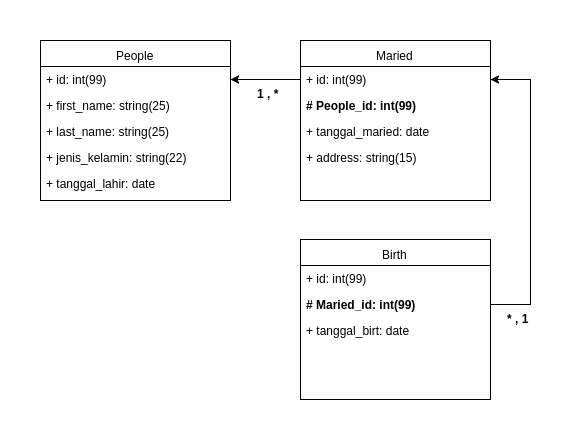

The diagram above was exported from draw.io. Its source (the exported page's mxGraphModel, read from the mxfile embedded in the PNG):
<mxGraphModel dx="952" dy="548" grid="1" gridSize="10" guides="1" tooltips="1" connect="1" arrows="1" fold="1" page="1" pageScale="1" pageWidth="850" pageHeight="1100" background="#ffffff" math="0" shadow="0">
  <root>
    <mxCell id="0" />
    <mxCell id="1" parent="0" />
    <mxCell id="6" value="People" style="swimlane;html=1;fontStyle=0;childLayout=stackLayout;horizontal=1;startSize=26;fillColor=none;horizontalStack=0;resizeParent=1;resizeLast=0;collapsible=1;marginBottom=0;swimlaneFillColor=#ffffff;fontSize=12;" parent="1" vertex="1">
      <mxGeometry x="140" y="241" width="190" height="160" as="geometry" />
    </mxCell>
    <mxCell id="7" value="+ id: int(99)" style="text;html=1;strokeColor=none;fillColor=none;align=left;verticalAlign=top;spacingLeft=4;spacingRight=4;whiteSpace=wrap;overflow=hidden;rotatable=0;points=[[0,0.5],[1,0.5]];portConstraint=eastwest;" parent="6" vertex="1">
      <mxGeometry y="26" width="190" height="26" as="geometry" />
    </mxCell>
    <mxCell id="8" value="+ first_name: string(25)" style="text;html=1;strokeColor=none;fillColor=none;align=left;verticalAlign=top;spacingLeft=4;spacingRight=4;whiteSpace=wrap;overflow=hidden;rotatable=0;points=[[0,0.5],[1,0.5]];portConstraint=eastwest;" parent="6" vertex="1">
      <mxGeometry y="52" width="190" height="26" as="geometry" />
    </mxCell>
    <mxCell id="9" value="+ last_name: string(25)" style="text;html=1;strokeColor=none;fillColor=none;align=left;verticalAlign=top;spacingLeft=4;spacingRight=4;whiteSpace=wrap;overflow=hidden;rotatable=0;points=[[0,0.5],[1,0.5]];portConstraint=eastwest;" parent="6" vertex="1">
      <mxGeometry y="78" width="190" height="26" as="geometry" />
    </mxCell>
    <mxCell id="10" value="+ jenis_kelamin: string(22)" style="text;html=1;strokeColor=none;fillColor=none;align=left;verticalAlign=top;spacingLeft=4;spacingRight=4;whiteSpace=wrap;overflow=hidden;rotatable=0;points=[[0,0.5],[1,0.5]];portConstraint=eastwest;" parent="6" vertex="1">
      <mxGeometry y="104" width="190" height="26" as="geometry" />
    </mxCell>
    <mxCell id="11" value="+ tanggal_lahir: date" style="text;html=1;strokeColor=none;fillColor=none;align=left;verticalAlign=top;spacingLeft=4;spacingRight=4;whiteSpace=wrap;overflow=hidden;rotatable=0;points=[[0,0.5],[1,0.5]];portConstraint=eastwest;" parent="6" vertex="1">
      <mxGeometry y="130" width="190" height="26" as="geometry" />
    </mxCell>
    <mxCell id="12" value="Maried" style="swimlane;html=1;fontStyle=0;childLayout=stackLayout;horizontal=1;startSize=26;fillColor=none;horizontalStack=0;resizeParent=1;resizeLast=0;collapsible=1;marginBottom=0;swimlaneFillColor=#ffffff;fontSize=12;" parent="1" vertex="1">
      <mxGeometry x="400" y="241" width="190" height="160" as="geometry" />
    </mxCell>
    <mxCell id="13" value="+ id: int(99)" style="text;html=1;strokeColor=none;fillColor=none;align=left;verticalAlign=top;spacingLeft=4;spacingRight=4;whiteSpace=wrap;overflow=hidden;rotatable=0;points=[[0,0.5],[1,0.5]];portConstraint=eastwest;" parent="12" vertex="1">
      <mxGeometry y="26" width="190" height="26" as="geometry" />
    </mxCell>
    <mxCell id="14" value="# People_id: int(99)" style="text;html=1;strokeColor=none;fillColor=none;align=left;verticalAlign=top;spacingLeft=4;spacingRight=4;whiteSpace=wrap;overflow=hidden;rotatable=0;points=[[0,0.5],[1,0.5]];portConstraint=eastwest;fontStyle=1" parent="12" vertex="1">
      <mxGeometry y="52" width="190" height="26" as="geometry" />
    </mxCell>
    <mxCell id="17" value="+ tanggal_maried: date" style="text;html=1;strokeColor=none;fillColor=none;align=left;verticalAlign=top;spacingLeft=4;spacingRight=4;whiteSpace=wrap;overflow=hidden;rotatable=0;points=[[0,0.5],[1,0.5]];portConstraint=eastwest;" parent="12" vertex="1">
      <mxGeometry y="78" width="190" height="26" as="geometry" />
    </mxCell>
    <mxCell id="18" style="edgeStyle=orthogonalEdgeStyle;rounded=0;html=1;entryX=1;entryY=0.5;jettySize=auto;orthogonalLoop=1;fontSize=12;" parent="1" source="13" target="7" edge="1">
      <mxGeometry relative="1" as="geometry" />
    </mxCell>
    <mxCell id="19" value="+ address: string(15)" style="text;html=1;strokeColor=none;fillColor=none;align=left;verticalAlign=top;spacingLeft=4;spacingRight=4;whiteSpace=wrap;overflow=hidden;rotatable=0;points=[[0,0.5],[1,0.5]];portConstraint=eastwest;" parent="1" vertex="1">
      <mxGeometry x="400" y="345" width="190" height="26" as="geometry" />
    </mxCell>
    <mxCell id="20" value="1 , *&amp;nbsp;" style="text;html=1;align=center;fontStyle=1;verticalAlign=middle;spacingLeft=3;spacingRight=3;strokeColor=none;rotatable=0;points=[[0,0.5],[1,0.5]];portConstraint=eastwest;fontSize=12;" parent="1" vertex="1">
      <mxGeometry x="350" y="288" width="40" height="11" as="geometry" />
    </mxCell>
    <mxCell id="21" value="Birth" style="swimlane;html=1;fontStyle=0;childLayout=stackLayout;horizontal=1;startSize=26;fillColor=none;horizontalStack=0;resizeParent=1;resizeLast=0;collapsible=1;marginBottom=0;swimlaneFillColor=#ffffff;fontSize=12;" parent="1" vertex="1">
      <mxGeometry x="400" y="440" width="190" height="160" as="geometry" />
    </mxCell>
    <mxCell id="22" value="+ id: int(99)" style="text;html=1;strokeColor=none;fillColor=none;align=left;verticalAlign=top;spacingLeft=4;spacingRight=4;whiteSpace=wrap;overflow=hidden;rotatable=0;points=[[0,0.5],[1,0.5]];portConstraint=eastwest;" parent="21" vertex="1">
      <mxGeometry y="26" width="190" height="26" as="geometry" />
    </mxCell>
    <mxCell id="23" value="# Maried_id: int(99)" style="text;html=1;strokeColor=none;fillColor=none;align=left;verticalAlign=top;spacingLeft=4;spacingRight=4;whiteSpace=wrap;overflow=hidden;rotatable=0;points=[[0,0.5],[1,0.5]];portConstraint=eastwest;fontStyle=1" parent="21" vertex="1">
      <mxGeometry y="52" width="190" height="26" as="geometry" />
    </mxCell>
    <mxCell id="24" value="+ tanggal_birt: date" style="text;html=1;strokeColor=none;fillColor=none;align=left;verticalAlign=top;spacingLeft=4;spacingRight=4;whiteSpace=wrap;overflow=hidden;rotatable=0;points=[[0,0.5],[1,0.5]];portConstraint=eastwest;" parent="21" vertex="1">
      <mxGeometry y="78" width="190" height="26" as="geometry" />
    </mxCell>
    <mxCell id="25" style="edgeStyle=orthogonalEdgeStyle;rounded=0;html=1;exitX=1;exitY=0.5;jettySize=auto;orthogonalLoop=1;fontSize=12;" parent="1" source="23" target="13" edge="1">
      <mxGeometry relative="1" as="geometry">
        <Array as="points">
          <mxPoint x="630" y="505" />
          <mxPoint x="630" y="280" />
        </Array>
      </mxGeometry>
    </mxCell>
    <mxCell id="26" value="* , 1&amp;nbsp;" style="text;html=1;align=center;fontStyle=1;verticalAlign=middle;spacingLeft=3;spacingRight=3;strokeColor=none;rotatable=0;points=[[0,0.5],[1,0.5]];portConstraint=eastwest;fontSize=12;" parent="1" vertex="1">
      <mxGeometry x="600" y="513" width="40" height="11" as="geometry" />
    </mxCell>
  </root>
</mxGraphModel>